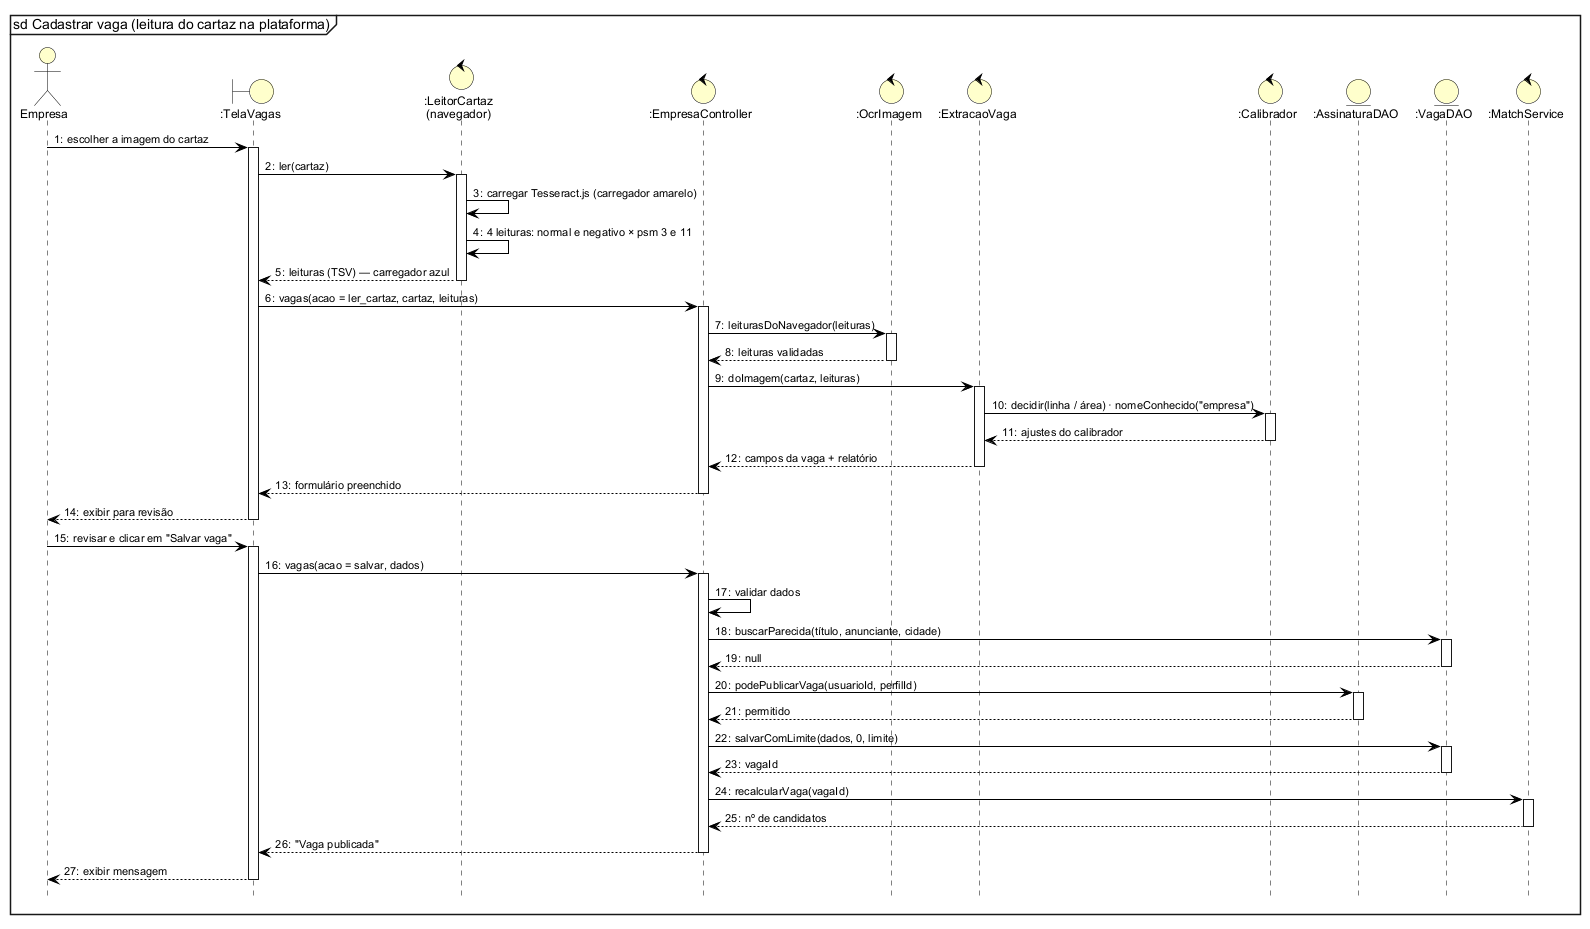

The diagram above was rendered by PlantUML. Its source (embedded in the PNG):
@startuml
!include estilo.iuml
mainframe sd Cadastrar vaga (leitura do cartaz na plataforma)
autonumber "0:"
hide footbox

actor Empresa as E
boundary ":TelaVagas" as T
control ":LeitorCartaz\n(navegador)" as L
control ":EmpresaController" as C
control ":OcrImagem" as O
control ":ExtracaoVaga" as X
control ":Calibrador" as K
entity ":AssinaturaDAO" as S
entity ":VagaDAO" as D
control ":MatchService" as M
E -> T ++ : escolher a imagem do cartaz
T -> L ++ : ler(cartaz)
L -> L : carregar Tesseract.js (carregador amarelo)
L -> L : 4 leituras: normal e negativo × psm 3 e 11
L --> T -- : leituras (TSV) — carregador azul
T -> C ++ : vagas(acao = ler_cartaz, cartaz, leituras)
C -> O ++ : leiturasDoNavegador(leituras)
O --> C -- : leituras validadas
C -> X ++ : doImagem(cartaz, leituras)
X -> K ++ : decidir(linha / área) · nomeConhecido("empresa")
K --> X -- : ajustes do calibrador
X --> C -- : campos da vaga + relatório
C --> T -- : formulário preenchido
T --> E -- : exibir para revisão
E -> T ++ : revisar e clicar em "Salvar vaga"
T -> C ++ : vagas(acao = salvar, dados)
C -> C : validar dados
C -> D ++ : buscarParecida(título, anunciante, cidade)
D --> C -- : null
C -> S ++ : podePublicarVaga(usuarioId, perfilId)
S --> C -- : permitido
C -> D ++ : salvarComLimite(dados, 0, limite)
D --> C -- : vagaId
C -> M ++ : recalcularVaga(vagaId)
M --> C -- : nº de candidatos
C --> T -- : "Vaga publicada"
T --> E -- : exibir mensagem
@enduml